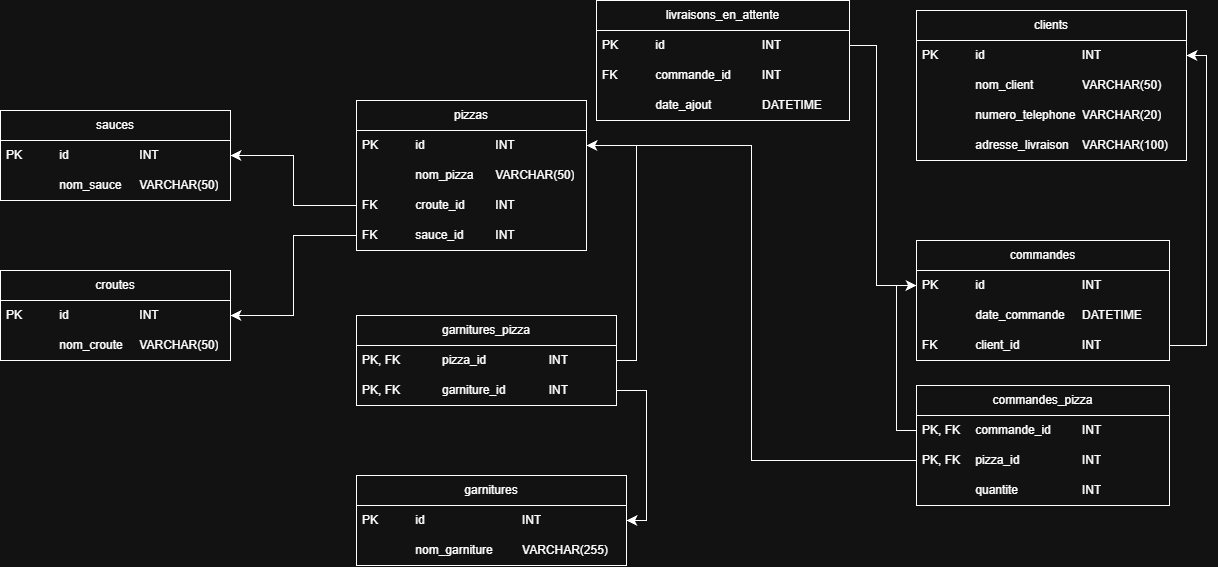

The diagram above was exported from draw.io. Its source (the exported page's mxGraphModel, read from the mxfile embedded in the PNG):
<mxGraphModel dx="1746" dy="1142" grid="1" gridSize="10" guides="1" tooltips="1" connect="1" arrows="1" fold="1" page="1" pageScale="1" pageWidth="827" pageHeight="1169" math="0" shadow="0">
  <root>
    <mxCell id="0" />
    <mxCell id="1" parent="0" />
    <mxCell id="vQeRZB_DsZuFp3CWgnH3-1" parent="1" style="swimlane;fontStyle=0;childLayout=stackLayout;horizontal=1;startSize=30;horizontalStack=0;resizeParent=1;resizeParentMax=0;resizeLast=0;collapsible=1;marginBottom=0;whiteSpace=wrap;html=1;" value="sauces" vertex="1">
      <mxGeometry height="90" width="230" x="44" y="130" as="geometry" />
    </mxCell>
    <mxCell id="vQeRZB_DsZuFp3CWgnH3-2" parent="vQeRZB_DsZuFp3CWgnH3-1" style="text;strokeColor=none;fillColor=none;align=left;verticalAlign=middle;spacingLeft=4;spacingRight=4;overflow=hidden;points=[[0,0.5],[1,0.5]];portConstraint=eastwest;rotatable=0;whiteSpace=wrap;html=1;" value="PK&lt;span style=&quot;white-space: pre;&quot;&gt;&#09;&lt;/span&gt;&lt;span style=&quot;white-space: pre;&quot;&gt;&#09;&lt;/span&gt;id&amp;nbsp;&lt;span style=&quot;white-space: pre;&quot;&gt;&#09;&lt;/span&gt;&lt;span style=&quot;white-space: pre;&quot;&gt;&#09;&lt;span style=&quot;white-space: pre;&quot;&gt;&#09;&lt;/span&gt;&lt;/span&gt;INT" vertex="1">
      <mxGeometry height="30" width="230" y="30" as="geometry" />
    </mxCell>
    <mxCell id="vQeRZB_DsZuFp3CWgnH3-3" parent="vQeRZB_DsZuFp3CWgnH3-1" style="text;strokeColor=none;fillColor=none;align=left;verticalAlign=middle;spacingLeft=4;spacingRight=4;overflow=hidden;points=[[0,0.5],[1,0.5]];portConstraint=eastwest;rotatable=0;whiteSpace=wrap;html=1;" value="&lt;span style=&quot;white-space: pre;&quot;&gt;&#09;&lt;/span&gt;&lt;span style=&quot;white-space: pre;&quot;&gt;&#09;&lt;/span&gt;nom_sauce&lt;span style=&quot;white-space: pre;&quot;&gt;&#09;&lt;/span&gt;VARCHAR(50)" vertex="1">
      <mxGeometry height="30" width="230" y="60" as="geometry" />
    </mxCell>
    <mxCell id="vQeRZB_DsZuFp3CWgnH3-5" parent="1" style="swimlane;fontStyle=0;childLayout=stackLayout;horizontal=1;startSize=30;horizontalStack=0;resizeParent=1;resizeParentMax=0;resizeLast=0;collapsible=1;marginBottom=0;whiteSpace=wrap;html=1;" value="pizzas" vertex="1">
      <mxGeometry height="150" width="230" x="400" y="120" as="geometry" />
    </mxCell>
    <mxCell id="vQeRZB_DsZuFp3CWgnH3-6" parent="vQeRZB_DsZuFp3CWgnH3-5" style="text;strokeColor=none;fillColor=none;align=left;verticalAlign=middle;spacingLeft=4;spacingRight=4;overflow=hidden;points=[[0,0.5],[1,0.5]];portConstraint=eastwest;rotatable=0;whiteSpace=wrap;html=1;" value="PK&lt;span style=&quot;white-space: pre;&quot;&gt;&#09;&lt;/span&gt;&lt;span style=&quot;white-space: pre;&quot;&gt;&#09;&lt;/span&gt;id&lt;span style=&quot;white-space: pre;&quot;&gt;&#09;&lt;/span&gt;&lt;span style=&quot;white-space: pre;&quot;&gt;&#09;&lt;span style=&quot;white-space: pre;&quot;&gt;&#09;&lt;/span&gt;&lt;/span&gt;INT" vertex="1">
      <mxGeometry height="30" width="230" y="30" as="geometry" />
    </mxCell>
    <mxCell id="vQeRZB_DsZuFp3CWgnH3-7" parent="vQeRZB_DsZuFp3CWgnH3-5" style="text;strokeColor=none;fillColor=none;align=left;verticalAlign=middle;spacingLeft=4;spacingRight=4;overflow=hidden;points=[[0,0.5],[1,0.5]];portConstraint=eastwest;rotatable=0;whiteSpace=wrap;html=1;" value="&lt;span style=&quot;white-space: pre;&quot;&gt;&#09;&lt;/span&gt;&lt;span style=&quot;white-space: pre;&quot;&gt;&#09;&lt;/span&gt;nom_pizza&lt;span style=&quot;white-space: pre;&quot;&gt;&#09;&lt;/span&gt;VARCHAR(50)" vertex="1">
      <mxGeometry height="30" width="230" y="60" as="geometry" />
    </mxCell>
    <mxCell id="vQeRZB_DsZuFp3CWgnH3-21" parent="vQeRZB_DsZuFp3CWgnH3-5" style="text;strokeColor=none;fillColor=none;align=left;verticalAlign=middle;spacingLeft=4;spacingRight=4;overflow=hidden;points=[[0,0.5],[1,0.5]];portConstraint=eastwest;rotatable=0;whiteSpace=wrap;html=1;" value="FK&lt;span style=&quot;white-space: pre;&quot;&gt;&#09;&lt;/span&gt;&lt;span style=&quot;white-space: pre;&quot;&gt;&#09;&lt;/span&gt;croute_id&lt;span style=&quot;white-space: pre;&quot;&gt;&#09;&lt;/span&gt;&lt;span style=&quot;white-space: pre;&quot;&gt;&#09;INT&lt;/span&gt;" vertex="1">
      <mxGeometry height="30" width="230" y="90" as="geometry" />
    </mxCell>
    <mxCell id="vQeRZB_DsZuFp3CWgnH3-8" parent="vQeRZB_DsZuFp3CWgnH3-5" style="text;strokeColor=none;fillColor=none;align=left;verticalAlign=middle;spacingLeft=4;spacingRight=4;overflow=hidden;points=[[0,0.5],[1,0.5]];portConstraint=eastwest;rotatable=0;whiteSpace=wrap;html=1;" value="FK&lt;span style=&quot;white-space: pre;&quot;&gt;&#09;&lt;/span&gt;&lt;span style=&quot;white-space: pre;&quot;&gt;&#09;&lt;/span&gt;sauce_id&lt;span style=&quot;white-space: pre;&quot;&gt;&#09;&lt;/span&gt;&lt;span style=&quot;white-space: pre;&quot;&gt;&#09;&lt;/span&gt;INT" vertex="1">
      <mxGeometry height="30" width="230" y="120" as="geometry" />
    </mxCell>
    <mxCell id="vQeRZB_DsZuFp3CWgnH3-9" parent="1" style="swimlane;fontStyle=0;childLayout=stackLayout;horizontal=1;startSize=30;horizontalStack=0;resizeParent=1;resizeParentMax=0;resizeLast=0;collapsible=1;marginBottom=0;whiteSpace=wrap;html=1;" value="croutes" vertex="1">
      <mxGeometry height="90" width="230" x="44" y="290" as="geometry" />
    </mxCell>
    <mxCell id="vQeRZB_DsZuFp3CWgnH3-10" parent="vQeRZB_DsZuFp3CWgnH3-9" style="text;strokeColor=none;fillColor=none;align=left;verticalAlign=middle;spacingLeft=4;spacingRight=4;overflow=hidden;points=[[0,0.5],[1,0.5]];portConstraint=eastwest;rotatable=0;whiteSpace=wrap;html=1;" value="PK&lt;span style=&quot;white-space: pre;&quot;&gt;&#09;&lt;/span&gt;&lt;span style=&quot;white-space: pre;&quot;&gt;&#09;&lt;/span&gt;id&lt;span style=&quot;white-space: pre;&quot;&gt;&#09;&lt;/span&gt;&lt;span style=&quot;white-space: pre;&quot;&gt;&#09;&lt;span style=&quot;white-space: pre;&quot;&gt;&#09;&lt;/span&gt;&lt;/span&gt;INT" vertex="1">
      <mxGeometry height="30" width="230" y="30" as="geometry" />
    </mxCell>
    <mxCell id="vQeRZB_DsZuFp3CWgnH3-11" parent="vQeRZB_DsZuFp3CWgnH3-9" style="text;strokeColor=none;fillColor=none;align=left;verticalAlign=middle;spacingLeft=4;spacingRight=4;overflow=hidden;points=[[0,0.5],[1,0.5]];portConstraint=eastwest;rotatable=0;whiteSpace=wrap;html=1;" value="&lt;span style=&quot;white-space: pre;&quot;&gt;&#09;&lt;/span&gt;&lt;span style=&quot;white-space: pre;&quot;&gt;&#09;&lt;/span&gt;nom_croute&lt;span style=&quot;white-space: pre;&quot;&gt;&#09;&lt;/span&gt;VARCHAR(50)" vertex="1">
      <mxGeometry height="30" width="230" y="60" as="geometry" />
    </mxCell>
    <mxCell id="vQeRZB_DsZuFp3CWgnH3-13" parent="1" style="swimlane;fontStyle=0;childLayout=stackLayout;horizontal=1;startSize=30;horizontalStack=0;resizeParent=1;resizeParentMax=0;resizeLast=0;collapsible=1;marginBottom=0;whiteSpace=wrap;html=1;" value="garnitures_pizza" vertex="1">
      <mxGeometry height="90" width="260" x="400" y="335" as="geometry" />
    </mxCell>
    <mxCell id="vQeRZB_DsZuFp3CWgnH3-14" parent="vQeRZB_DsZuFp3CWgnH3-13" style="text;strokeColor=none;fillColor=none;align=left;verticalAlign=middle;spacingLeft=4;spacingRight=4;overflow=hidden;points=[[0,0.5],[1,0.5]];portConstraint=eastwest;rotatable=0;whiteSpace=wrap;html=1;" value="PK, FK&lt;span style=&quot;white-space: pre;&quot;&gt;&#09;&lt;/span&gt;&lt;span style=&quot;white-space: pre;&quot;&gt;&#09;&lt;/span&gt;pizza_id&lt;span style=&quot;white-space: pre;&quot;&gt;&#09;&lt;/span&gt;&lt;span style=&quot;white-space: pre;&quot;&gt;&#09;&lt;span style=&quot;white-space: pre;&quot;&gt;&#09;&lt;/span&gt;&lt;/span&gt;INT" vertex="1">
      <mxGeometry height="30" width="260" y="30" as="geometry" />
    </mxCell>
    <mxCell id="vQeRZB_DsZuFp3CWgnH3-22" parent="vQeRZB_DsZuFp3CWgnH3-13" style="text;strokeColor=none;fillColor=none;align=left;verticalAlign=middle;spacingLeft=4;spacingRight=4;overflow=hidden;points=[[0,0.5],[1,0.5]];portConstraint=eastwest;rotatable=0;whiteSpace=wrap;html=1;" value="PK, FK&lt;span style=&quot;white-space: pre;&quot;&gt;&#09;&lt;/span&gt;&lt;span style=&quot;white-space: pre;&quot;&gt;&#09;&lt;/span&gt;garniture_id&lt;span style=&quot;white-space: pre;&quot;&gt;&#09;&lt;/span&gt;&lt;span style=&quot;white-space: pre;&quot;&gt;&#09;&lt;/span&gt;INT" vertex="1">
      <mxGeometry height="30" width="260" y="60" as="geometry" />
    </mxCell>
    <mxCell id="vQeRZB_DsZuFp3CWgnH3-17" parent="1" style="swimlane;fontStyle=0;childLayout=stackLayout;horizontal=1;startSize=30;horizontalStack=0;resizeParent=1;resizeParentMax=0;resizeLast=0;collapsible=1;marginBottom=0;whiteSpace=wrap;html=1;" value="garnitures" vertex="1">
      <mxGeometry height="90" width="270" x="400" y="495" as="geometry" />
    </mxCell>
    <mxCell id="vQeRZB_DsZuFp3CWgnH3-18" parent="vQeRZB_DsZuFp3CWgnH3-17" style="text;strokeColor=none;fillColor=none;align=left;verticalAlign=middle;spacingLeft=4;spacingRight=4;overflow=hidden;points=[[0,0.5],[1,0.5]];portConstraint=eastwest;rotatable=0;whiteSpace=wrap;html=1;" value="PK&lt;span style=&quot;white-space: pre;&quot;&gt;&#09;&lt;/span&gt;&lt;span style=&quot;white-space: pre;&quot;&gt;&#09;&lt;/span&gt;id&lt;span style=&quot;white-space: pre;&quot;&gt;&#09;&lt;/span&gt;&lt;span style=&quot;white-space: pre;&quot;&gt;&#09;&lt;span style=&quot;white-space: pre;&quot;&gt;&#09;&lt;/span&gt;&lt;span style=&quot;white-space: pre;&quot;&gt;&#09;&lt;/span&gt;&lt;/span&gt;INT" vertex="1">
      <mxGeometry height="30" width="270" y="30" as="geometry" />
    </mxCell>
    <mxCell id="vQeRZB_DsZuFp3CWgnH3-19" parent="vQeRZB_DsZuFp3CWgnH3-17" style="text;strokeColor=none;fillColor=none;align=left;verticalAlign=middle;spacingLeft=4;spacingRight=4;overflow=hidden;points=[[0,0.5],[1,0.5]];portConstraint=eastwest;rotatable=0;whiteSpace=wrap;html=1;" value="&lt;span style=&quot;white-space: pre;&quot;&gt;&#09;&lt;/span&gt;&lt;span style=&quot;white-space: pre;&quot;&gt;&#09;&lt;/span&gt;nom_garniture&lt;span style=&quot;white-space: pre;&quot;&gt;&#09;&lt;/span&gt;&lt;span style=&quot;white-space: pre;&quot;&gt;&#09;&lt;/span&gt;VARCHAR(255)" vertex="1">
      <mxGeometry height="30" width="270" y="60" as="geometry" />
    </mxCell>
    <mxCell id="vQeRZB_DsZuFp3CWgnH3-23" edge="1" parent="1" source="vQeRZB_DsZuFp3CWgnH3-13" style="edgeStyle=orthogonalEdgeStyle;rounded=0;orthogonalLoop=1;jettySize=auto;html=1;entryX=1;entryY=0.5;entryDx=0;entryDy=0;fontSize=12;defaultLabelBackgroundColor=page;startSize=8;endSize=8;exitX=1;exitY=0.5;exitDx=0;exitDy=0;" target="vQeRZB_DsZuFp3CWgnH3-6">
      <mxGeometry relative="1" x="0.0175" as="geometry" />
    </mxCell>
    <mxCell id="vQeRZB_DsZuFp3CWgnH3-24" edge="1" parent="1" source="vQeRZB_DsZuFp3CWgnH3-22" style="edgeStyle=orthogonalEdgeStyle;rounded=0;orthogonalLoop=1;jettySize=auto;html=1;entryX=1;entryY=0.5;entryDx=0;entryDy=0;fontSize=12;defaultLabelBackgroundColor=page;startSize=8;endSize=8;" target="vQeRZB_DsZuFp3CWgnH3-17">
      <mxGeometry relative="1" as="geometry" />
    </mxCell>
    <mxCell id="vQeRZB_DsZuFp3CWgnH3-25" edge="1" parent="1" source="vQeRZB_DsZuFp3CWgnH3-8" style="edgeStyle=orthogonalEdgeStyle;rounded=0;orthogonalLoop=1;jettySize=auto;html=1;entryX=1;entryY=0.5;entryDx=0;entryDy=0;fontSize=12;defaultLabelBackgroundColor=page;startSize=8;endSize=8;" target="vQeRZB_DsZuFp3CWgnH3-9">
      <mxGeometry relative="1" as="geometry" />
    </mxCell>
    <mxCell id="vQeRZB_DsZuFp3CWgnH3-26" edge="1" parent="1" source="vQeRZB_DsZuFp3CWgnH3-21" style="edgeStyle=orthogonalEdgeStyle;rounded=0;orthogonalLoop=1;jettySize=auto;html=1;exitX=0;exitY=0.5;exitDx=0;exitDy=0;entryX=1;entryY=0.5;entryDx=0;entryDy=0;fontSize=12;defaultLabelBackgroundColor=page;startSize=8;endSize=8;" target="vQeRZB_DsZuFp3CWgnH3-1">
      <mxGeometry relative="1" x="-0.0682" as="geometry" />
    </mxCell>
    <mxCell id="vQeRZB_DsZuFp3CWgnH3-28" parent="1" style="swimlane;fontStyle=0;childLayout=stackLayout;horizontal=1;startSize=30;horizontalStack=0;resizeParent=1;resizeParentMax=0;resizeLast=0;collapsible=1;marginBottom=0;whiteSpace=wrap;html=1;" value="clients" vertex="1">
      <mxGeometry height="150" width="270" x="960" y="30" as="geometry" />
    </mxCell>
    <mxCell id="vQeRZB_DsZuFp3CWgnH3-29" parent="vQeRZB_DsZuFp3CWgnH3-28" style="text;strokeColor=none;fillColor=none;align=left;verticalAlign=middle;spacingLeft=4;spacingRight=4;overflow=hidden;points=[[0,0.5],[1,0.5]];portConstraint=eastwest;rotatable=0;whiteSpace=wrap;html=1;" value="PK&lt;span style=&quot;white-space: pre;&quot;&gt;&#09;&lt;/span&gt;&lt;span style=&quot;white-space: pre;&quot;&gt;&#09;&lt;/span&gt;id&lt;span style=&quot;white-space: pre;&quot;&gt;&#09;&lt;/span&gt;&lt;span style=&quot;white-space: pre;&quot;&gt;&#09;&lt;span style=&quot;white-space: pre;&quot;&gt;&#09;&lt;span style=&quot;white-space: pre;&quot;&gt;&#09;&lt;/span&gt;&lt;/span&gt;&lt;/span&gt;INT" vertex="1">
      <mxGeometry height="30" width="270" y="30" as="geometry" />
    </mxCell>
    <mxCell id="vQeRZB_DsZuFp3CWgnH3-30" parent="vQeRZB_DsZuFp3CWgnH3-28" style="text;strokeColor=none;fillColor=none;align=left;verticalAlign=middle;spacingLeft=4;spacingRight=4;overflow=hidden;points=[[0,0.5],[1,0.5]];portConstraint=eastwest;rotatable=0;whiteSpace=wrap;html=1;" value="&lt;span style=&quot;white-space: pre;&quot;&gt;&#09;&lt;/span&gt;&lt;span style=&quot;white-space: pre;&quot;&gt;&#09;&lt;/span&gt;nom_client&lt;span style=&quot;white-space: pre;&quot;&gt;&#09;&lt;/span&gt;&lt;span style=&quot;white-space: pre;&quot;&gt;&#09;&lt;/span&gt;VARCHAR(50)&lt;span style=&quot;white-space: pre;&quot;&gt;&#09;&lt;/span&gt;" vertex="1">
      <mxGeometry height="30" width="270" y="60" as="geometry" />
    </mxCell>
    <mxCell id="vQeRZB_DsZuFp3CWgnH3-31" parent="vQeRZB_DsZuFp3CWgnH3-28" style="text;strokeColor=none;fillColor=none;align=left;verticalAlign=middle;spacingLeft=4;spacingRight=4;overflow=hidden;points=[[0,0.5],[1,0.5]];portConstraint=eastwest;rotatable=0;whiteSpace=wrap;html=1;" value="&lt;span style=&quot;white-space: pre;&quot;&gt;&#09;&lt;/span&gt;&lt;span style=&quot;white-space: pre;&quot;&gt;&#09;&lt;/span&gt;numero_telephone&lt;span style=&quot;white-space: pre;&quot;&gt;&#09;&lt;/span&gt;VARCHAR(20)" vertex="1">
      <mxGeometry height="30" width="270" y="90" as="geometry" />
    </mxCell>
    <mxCell id="vQeRZB_DsZuFp3CWgnH3-36" parent="vQeRZB_DsZuFp3CWgnH3-28" style="text;strokeColor=none;fillColor=none;align=left;verticalAlign=middle;spacingLeft=4;spacingRight=4;overflow=hidden;points=[[0,0.5],[1,0.5]];portConstraint=eastwest;rotatable=0;whiteSpace=wrap;html=1;" value="&lt;span style=&quot;white-space: pre;&quot;&gt;&#09;&lt;/span&gt;&lt;span style=&quot;white-space: pre;&quot;&gt;&#09;&lt;/span&gt;adresse_livraison&amp;nbsp;&lt;span style=&quot;white-space: pre;&quot;&gt;&#09;&lt;/span&gt;VARCHAR(100)" vertex="1">
      <mxGeometry height="30" width="270" y="120" as="geometry" />
    </mxCell>
    <mxCell id="vQeRZB_DsZuFp3CWgnH3-32" parent="1" style="swimlane;fontStyle=0;childLayout=stackLayout;horizontal=1;startSize=30;horizontalStack=0;resizeParent=1;resizeParentMax=0;resizeLast=0;collapsible=1;marginBottom=0;whiteSpace=wrap;html=1;" value="commandes" vertex="1">
      <mxGeometry height="120" width="253" x="960" y="260" as="geometry" />
    </mxCell>
    <mxCell id="vQeRZB_DsZuFp3CWgnH3-33" parent="vQeRZB_DsZuFp3CWgnH3-32" style="text;strokeColor=none;fillColor=none;align=left;verticalAlign=middle;spacingLeft=4;spacingRight=4;overflow=hidden;points=[[0,0.5],[1,0.5]];portConstraint=eastwest;rotatable=0;whiteSpace=wrap;html=1;" value="PK&lt;span style=&quot;white-space: pre;&quot;&gt;&#09;&lt;/span&gt;&lt;span style=&quot;white-space: pre;&quot;&gt;&#09;&lt;/span&gt;id&lt;span style=&quot;white-space: pre;&quot;&gt;&#09;&lt;/span&gt;&lt;span style=&quot;white-space: pre;&quot;&gt;&#09;&lt;span style=&quot;white-space: pre;&quot;&gt;&#09;&lt;/span&gt;&lt;span style=&quot;white-space: pre;&quot;&gt;&#09;&lt;/span&gt;&lt;/span&gt;INT&lt;span style=&quot;white-space: pre;&quot;&gt;&#09;&lt;/span&gt;&lt;span style=&quot;white-space: pre;&quot;&gt;&#09;&lt;/span&gt;" vertex="1">
      <mxGeometry height="30" width="253" y="30" as="geometry" />
    </mxCell>
    <mxCell id="vQeRZB_DsZuFp3CWgnH3-53" parent="vQeRZB_DsZuFp3CWgnH3-32" style="text;strokeColor=none;fillColor=none;align=left;verticalAlign=middle;spacingLeft=4;spacingRight=4;overflow=hidden;points=[[0,0.5],[1,0.5]];portConstraint=eastwest;rotatable=0;whiteSpace=wrap;html=1;" value="&lt;span style=&quot;white-space: pre;&quot;&gt;&#09;&lt;/span&gt;&lt;span style=&quot;white-space: pre;&quot;&gt;&#09;&lt;/span&gt;date_commande&lt;span style=&quot;white-space: pre;&quot;&gt;&#09;&lt;/span&gt;DATETIME" vertex="1">
      <mxGeometry height="30" width="253" y="60" as="geometry" />
    </mxCell>
    <mxCell id="vQeRZB_DsZuFp3CWgnH3-34" parent="vQeRZB_DsZuFp3CWgnH3-32" style="text;strokeColor=none;fillColor=none;align=left;verticalAlign=middle;spacingLeft=4;spacingRight=4;overflow=hidden;points=[[0,0.5],[1,0.5]];portConstraint=eastwest;rotatable=0;whiteSpace=wrap;html=1;" value="FK&lt;span style=&quot;white-space: pre;&quot;&gt;&#09;&lt;/span&gt;&lt;span style=&quot;white-space: pre;&quot;&gt;&#09;&lt;/span&gt;client_id&lt;span style=&quot;white-space: pre;&quot;&gt;&#09;&lt;/span&gt;&lt;span style=&quot;white-space: pre;&quot;&gt;&#09;&lt;/span&gt;&lt;span style=&quot;white-space: pre;&quot;&gt;&#09;&lt;/span&gt;INT" vertex="1">
      <mxGeometry height="30" width="253" y="90" as="geometry" />
    </mxCell>
    <mxCell id="vQeRZB_DsZuFp3CWgnH3-44" parent="1" style="swimlane;fontStyle=0;childLayout=stackLayout;horizontal=1;startSize=30;horizontalStack=0;resizeParent=1;resizeParentMax=0;resizeLast=0;collapsible=1;marginBottom=0;whiteSpace=wrap;html=1;" value="commandes_pizza" vertex="1">
      <mxGeometry height="120" width="253" x="960" y="405" as="geometry" />
    </mxCell>
    <mxCell id="vQeRZB_DsZuFp3CWgnH3-45" parent="vQeRZB_DsZuFp3CWgnH3-44" style="text;strokeColor=none;fillColor=none;align=left;verticalAlign=middle;spacingLeft=4;spacingRight=4;overflow=hidden;points=[[0,0.5],[1,0.5]];portConstraint=eastwest;rotatable=0;whiteSpace=wrap;html=1;" value="PK, FK&lt;span style=&quot;white-space: pre;&quot;&gt;&#09;&lt;/span&gt;commande_id&lt;span style=&quot;white-space: pre;&quot;&gt;&#09;&lt;/span&gt;&lt;span style=&quot;white-space: pre;&quot;&gt;&#09;&lt;/span&gt;INT&lt;span style=&quot;white-space: pre;&quot;&gt;&#09;&lt;/span&gt;&lt;span style=&quot;white-space: pre;&quot;&gt;&#09;&lt;/span&gt;" vertex="1">
      <mxGeometry height="30" width="253" y="30" as="geometry" />
    </mxCell>
    <mxCell id="vQeRZB_DsZuFp3CWgnH3-46" parent="vQeRZB_DsZuFp3CWgnH3-44" style="text;strokeColor=none;fillColor=none;align=left;verticalAlign=middle;spacingLeft=4;spacingRight=4;overflow=hidden;points=[[0,0.5],[1,0.5]];portConstraint=eastwest;rotatable=0;whiteSpace=wrap;html=1;" value="PK, FK&lt;span style=&quot;white-space: pre;&quot;&gt;&#09;&lt;/span&gt;pizza_id&lt;span style=&quot;white-space: pre;&quot;&gt;&#09;&lt;/span&gt;&lt;span style=&quot;white-space: pre;&quot;&gt;&#09;&lt;/span&gt;&lt;span style=&quot;white-space: pre;&quot;&gt;&#09;&lt;/span&gt;INT" vertex="1">
      <mxGeometry height="30" width="253" y="60" as="geometry" />
    </mxCell>
    <mxCell id="vQeRZB_DsZuFp3CWgnH3-54" parent="vQeRZB_DsZuFp3CWgnH3-44" style="text;strokeColor=none;fillColor=none;align=left;verticalAlign=middle;spacingLeft=4;spacingRight=4;overflow=hidden;points=[[0,0.5],[1,0.5]];portConstraint=eastwest;rotatable=0;whiteSpace=wrap;html=1;" value="&lt;span style=&quot;white-space: pre;&quot;&gt;&lt;span style=&quot;white-space: pre;&quot;&gt;&#09;&lt;/span&gt;&#09;&lt;/span&gt;quantite&lt;span style=&quot;white-space: pre;&quot;&gt;&#09;&lt;/span&gt;&lt;span style=&quot;white-space: pre;&quot;&gt;&#09;&lt;/span&gt;&lt;span style=&quot;white-space: pre;&quot;&gt;&#09;&lt;/span&gt;INT" vertex="1">
      <mxGeometry height="30" width="253" y="90" as="geometry" />
    </mxCell>
    <mxCell id="vQeRZB_DsZuFp3CWgnH3-49" edge="1" parent="1" source="vQeRZB_DsZuFp3CWgnH3-34" style="edgeStyle=orthogonalEdgeStyle;rounded=0;orthogonalLoop=1;jettySize=auto;html=1;entryX=1;entryY=0.5;entryDx=0;entryDy=0;fontSize=12;defaultLabelBackgroundColor=page;startSize=8;endSize=8;" target="vQeRZB_DsZuFp3CWgnH3-29">
      <mxGeometry relative="1" as="geometry" />
    </mxCell>
    <mxCell id="vQeRZB_DsZuFp3CWgnH3-50" edge="1" parent="1" source="vQeRZB_DsZuFp3CWgnH3-45" style="edgeStyle=orthogonalEdgeStyle;rounded=0;orthogonalLoop=1;jettySize=auto;html=1;exitX=0;exitY=0.5;exitDx=0;exitDy=0;entryX=0;entryY=0.5;entryDx=0;entryDy=0;fontSize=12;defaultLabelBackgroundColor=page;startSize=8;endSize=8;" target="vQeRZB_DsZuFp3CWgnH3-33">
      <mxGeometry relative="1" x="-0.0811" as="geometry" />
    </mxCell>
    <mxCell id="vQeRZB_DsZuFp3CWgnH3-52" edge="1" parent="1" source="vQeRZB_DsZuFp3CWgnH3-46" style="edgeStyle=orthogonalEdgeStyle;rounded=0;orthogonalLoop=1;jettySize=auto;html=1;exitX=0;exitY=0.5;exitDx=0;exitDy=0;entryX=1;entryY=0.5;entryDx=0;entryDy=0;fontSize=12;defaultLabelBackgroundColor=page;startSize=8;endSize=8;" target="vQeRZB_DsZuFp3CWgnH3-6">
      <mxGeometry relative="1" as="geometry" />
    </mxCell>
    <mxCell id="vQeRZB_DsZuFp3CWgnH3-55" parent="1" style="swimlane;fontStyle=0;childLayout=stackLayout;horizontal=1;startSize=30;horizontalStack=0;resizeParent=1;resizeParentMax=0;resizeLast=0;collapsible=1;marginBottom=0;whiteSpace=wrap;html=1;" value="livraisons_en_attente" vertex="1">
      <mxGeometry height="120" width="253" x="640" y="20" as="geometry" />
    </mxCell>
    <mxCell id="adKtxynR_q2pg0V90LjL-1" parent="vQeRZB_DsZuFp3CWgnH3-55" style="text;strokeColor=none;fillColor=none;align=left;verticalAlign=middle;spacingLeft=4;spacingRight=4;overflow=hidden;points=[[0,0.5],[1,0.5]];portConstraint=eastwest;rotatable=0;whiteSpace=wrap;html=1;" value="PK&lt;span style=&quot;white-space: pre;&quot;&gt;&#09;&lt;/span&gt;&lt;span style=&quot;white-space: pre;&quot;&gt;&#09;&lt;/span&gt;id&lt;span style=&quot;white-space: pre;&quot;&gt;&#09;&lt;/span&gt;&lt;span style=&quot;white-space: pre;&quot;&gt;&#09;&lt;/span&gt;&lt;span style=&quot;white-space: pre;&quot;&gt;&#09;&lt;/span&gt;&lt;span style=&quot;white-space: pre;&quot;&gt;&#09;&lt;/span&gt;INT" vertex="1">
      <mxGeometry height="30" width="253" y="30" as="geometry" />
    </mxCell>
    <mxCell id="vQeRZB_DsZuFp3CWgnH3-56" parent="vQeRZB_DsZuFp3CWgnH3-55" style="text;strokeColor=none;fillColor=none;align=left;verticalAlign=middle;spacingLeft=4;spacingRight=4;overflow=hidden;points=[[0,0.5],[1,0.5]];portConstraint=eastwest;rotatable=0;whiteSpace=wrap;html=1;" value="FK&lt;span style=&quot;white-space: pre;&quot;&gt;&#09;&lt;/span&gt;&lt;span style=&quot;white-space: pre;&quot;&gt;&#09;&lt;/span&gt;commande_id&lt;span style=&quot;white-space: pre;&quot;&gt;&#09;&lt;/span&gt;&lt;span style=&quot;white-space: pre;&quot;&gt;&#09;&lt;/span&gt;INT" vertex="1">
      <mxGeometry height="30" width="253" y="60" as="geometry" />
    </mxCell>
    <mxCell id="vQeRZB_DsZuFp3CWgnH3-57" parent="vQeRZB_DsZuFp3CWgnH3-55" style="text;strokeColor=none;fillColor=none;align=left;verticalAlign=middle;spacingLeft=4;spacingRight=4;overflow=hidden;points=[[0,0.5],[1,0.5]];portConstraint=eastwest;rotatable=0;whiteSpace=wrap;html=1;" value="&lt;span style=&quot;white-space: pre;&quot;&gt;&#09;&lt;/span&gt;&lt;span style=&quot;white-space: pre;&quot;&gt;&#09;&lt;/span&gt;date_ajout&lt;span style=&quot;white-space: pre;&quot;&gt;&#09;&lt;/span&gt;&lt;span style=&quot;white-space: pre;&quot;&gt;&#09;&lt;/span&gt;DATETIME" vertex="1">
      <mxGeometry height="30" width="253" y="90" as="geometry" />
    </mxCell>
    <mxCell id="vQeRZB_DsZuFp3CWgnH3-59" edge="1" parent="1" source="vQeRZB_DsZuFp3CWgnH3-56" style="edgeStyle=orthogonalEdgeStyle;rounded=0;orthogonalLoop=1;jettySize=auto;html=1;exitX=1;exitY=0.5;exitDx=0;exitDy=0;fontSize=12;defaultLabelBackgroundColor=page;startSize=8;endSize=8;" target="vQeRZB_DsZuFp3CWgnH3-33">
      <mxGeometry relative="1" x="-0.8241" as="geometry">
        <Array as="points">
          <mxPoint x="920" y="65" />
          <mxPoint x="920" y="305" />
        </Array>
      </mxGeometry>
    </mxCell>
  </root>
</mxGraphModel>